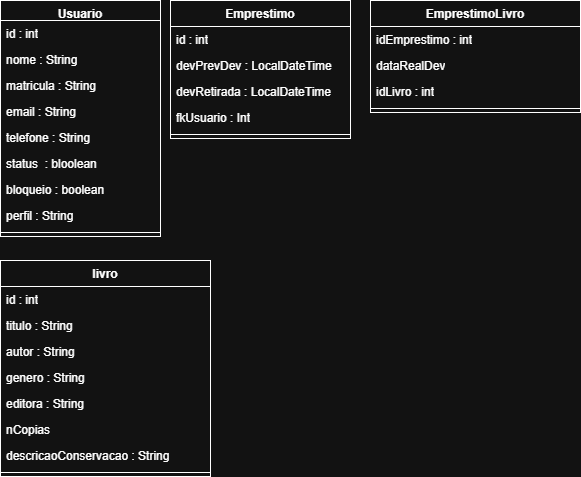

The diagram above was exported from draw.io. Its source (the exported page's mxGraphModel, read from the mxfile embedded in the PNG):
<mxGraphModel dx="1418" dy="756" grid="1" gridSize="10" guides="1" tooltips="1" connect="1" arrows="1" fold="1" page="1" pageScale="1" pageWidth="827" pageHeight="1169" math="0" shadow="0">
  <root>
    <mxCell id="0" />
    <mxCell id="1" parent="0" />
    <mxCell id="9mMmHdfDY-ppZzCw55VP-9" parent="1" style="swimlane;fontStyle=1;align=center;verticalAlign=top;childLayout=stackLayout;horizontal=1;startSize=20;horizontalStack=0;resizeParent=1;resizeParentMax=0;resizeLast=0;collapsible=1;marginBottom=0;whiteSpace=wrap;html=1;" value="Usuario" vertex="1">
      <mxGeometry height="236" width="160" x="80" y="240" as="geometry">
        <mxRectangle height="30" width="100" x="330" y="350" as="alternateBounds" />
      </mxGeometry>
    </mxCell>
    <mxCell id="9mMmHdfDY-ppZzCw55VP-53" parent="9mMmHdfDY-ppZzCw55VP-9" style="text;strokeColor=none;fillColor=none;align=left;verticalAlign=top;spacingLeft=4;spacingRight=4;overflow=hidden;rotatable=0;points=[[0,0.5],[1,0.5]];portConstraint=eastwest;whiteSpace=wrap;html=1;" value="id : int" vertex="1">
      <mxGeometry height="26" width="160" y="20" as="geometry" />
    </mxCell>
    <mxCell id="9mMmHdfDY-ppZzCw55VP-10" parent="9mMmHdfDY-ppZzCw55VP-9" style="text;strokeColor=none;fillColor=none;align=left;verticalAlign=top;spacingLeft=4;spacingRight=4;overflow=hidden;rotatable=0;points=[[0,0.5],[1,0.5]];portConstraint=eastwest;whiteSpace=wrap;html=1;" value="nome : String" vertex="1">
      <mxGeometry height="26" width="160" y="46" as="geometry" />
    </mxCell>
    <mxCell id="9mMmHdfDY-ppZzCw55VP-12" parent="9mMmHdfDY-ppZzCw55VP-9" style="text;strokeColor=none;fillColor=none;align=left;verticalAlign=top;spacingLeft=4;spacingRight=4;overflow=hidden;rotatable=0;points=[[0,0.5],[1,0.5]];portConstraint=eastwest;whiteSpace=wrap;html=1;" value="matricula : String" vertex="1">
      <mxGeometry height="26" width="160" y="72" as="geometry" />
    </mxCell>
    <mxCell id="9mMmHdfDY-ppZzCw55VP-38" parent="9mMmHdfDY-ppZzCw55VP-9" style="text;strokeColor=none;fillColor=none;align=left;verticalAlign=top;spacingLeft=4;spacingRight=4;overflow=hidden;rotatable=0;points=[[0,0.5],[1,0.5]];portConstraint=eastwest;whiteSpace=wrap;html=1;" value="email : String" vertex="1">
      <mxGeometry height="26" width="160" y="98" as="geometry" />
    </mxCell>
    <mxCell id="9mMmHdfDY-ppZzCw55VP-39" parent="9mMmHdfDY-ppZzCw55VP-9" style="text;strokeColor=none;fillColor=none;align=left;verticalAlign=top;spacingLeft=4;spacingRight=4;overflow=hidden;rotatable=0;points=[[0,0.5],[1,0.5]];portConstraint=eastwest;whiteSpace=wrap;html=1;" value="telefone : String" vertex="1">
      <mxGeometry height="26" width="160" y="124" as="geometry" />
    </mxCell>
    <mxCell id="9mMmHdfDY-ppZzCw55VP-40" parent="9mMmHdfDY-ppZzCw55VP-9" style="text;strokeColor=none;fillColor=none;align=left;verticalAlign=top;spacingLeft=4;spacingRight=4;overflow=hidden;rotatable=0;points=[[0,0.5],[1,0.5]];portConstraint=eastwest;whiteSpace=wrap;html=1;" value="status&amp;nbsp; : bloolean" vertex="1">
      <mxGeometry height="26" width="160" y="150" as="geometry" />
    </mxCell>
    <mxCell id="9mMmHdfDY-ppZzCw55VP-41" parent="9mMmHdfDY-ppZzCw55VP-9" style="text;strokeColor=none;fillColor=none;align=left;verticalAlign=top;spacingLeft=4;spacingRight=4;overflow=hidden;rotatable=0;points=[[0,0.5],[1,0.5]];portConstraint=eastwest;whiteSpace=wrap;html=1;" value="bloqueio : boolean" vertex="1">
      <mxGeometry height="26" width="160" y="176" as="geometry" />
    </mxCell>
    <mxCell id="9mMmHdfDY-ppZzCw55VP-42" parent="9mMmHdfDY-ppZzCw55VP-9" style="text;strokeColor=none;fillColor=none;align=left;verticalAlign=top;spacingLeft=4;spacingRight=4;overflow=hidden;rotatable=0;points=[[0,0.5],[1,0.5]];portConstraint=eastwest;whiteSpace=wrap;html=1;" value="perfil : String" vertex="1">
      <mxGeometry height="26" width="160" y="202" as="geometry" />
    </mxCell>
    <mxCell id="9mMmHdfDY-ppZzCw55VP-11" parent="9mMmHdfDY-ppZzCw55VP-9" style="line;strokeWidth=1;fillColor=none;align=left;verticalAlign=middle;spacingTop=-1;spacingLeft=3;spacingRight=3;rotatable=0;labelPosition=right;points=[];portConstraint=eastwest;strokeColor=inherit;" value="" vertex="1">
      <mxGeometry height="8" width="160" y="228" as="geometry" />
    </mxCell>
    <mxCell id="9mMmHdfDY-ppZzCw55VP-65" parent="1" style="swimlane;fontStyle=1;align=center;verticalAlign=top;childLayout=stackLayout;horizontal=1;startSize=26;horizontalStack=0;resizeParent=1;resizeParentMax=0;resizeLast=0;collapsible=1;marginBottom=0;whiteSpace=wrap;html=1;" value="Emprestimo" vertex="1">
      <mxGeometry height="138" width="180" x="250" y="240" as="geometry">
        <mxRectangle height="30" width="100" x="270" y="240" as="alternateBounds" />
      </mxGeometry>
    </mxCell>
    <mxCell id="9mMmHdfDY-ppZzCw55VP-66" parent="9mMmHdfDY-ppZzCw55VP-65" style="text;strokeColor=none;fillColor=none;align=left;verticalAlign=top;spacingLeft=4;spacingRight=4;overflow=hidden;rotatable=0;points=[[0,0.5],[1,0.5]];portConstraint=eastwest;whiteSpace=wrap;html=1;" value="id : int" vertex="1">
      <mxGeometry height="26" width="180" y="26" as="geometry" />
    </mxCell>
    <mxCell id="9mMmHdfDY-ppZzCw55VP-68" parent="9mMmHdfDY-ppZzCw55VP-65" style="text;strokeColor=none;fillColor=none;align=left;verticalAlign=top;spacingLeft=4;spacingRight=4;overflow=hidden;rotatable=0;points=[[0,0.5],[1,0.5]];portConstraint=eastwest;whiteSpace=wrap;html=1;" value="devPrevDev : LocalDateTime" vertex="1">
      <mxGeometry height="26" width="180" y="52" as="geometry" />
    </mxCell>
    <mxCell id="9mMmHdfDY-ppZzCw55VP-84" parent="9mMmHdfDY-ppZzCw55VP-65" style="text;strokeColor=none;fillColor=none;align=left;verticalAlign=top;spacingLeft=4;spacingRight=4;overflow=hidden;rotatable=0;points=[[0,0.5],[1,0.5]];portConstraint=eastwest;whiteSpace=wrap;html=1;" value="devRetirada : LocalDateTime" vertex="1">
      <mxGeometry height="26" width="180" y="78" as="geometry" />
    </mxCell>
    <mxCell id="9mMmHdfDY-ppZzCw55VP-69" parent="9mMmHdfDY-ppZzCw55VP-65" style="text;strokeColor=none;fillColor=none;align=left;verticalAlign=top;spacingLeft=4;spacingRight=4;overflow=hidden;rotatable=0;points=[[0,0.5],[1,0.5]];portConstraint=eastwest;whiteSpace=wrap;html=1;" value="fkUsuario : Int" vertex="1">
      <mxGeometry height="26" width="180" y="104" as="geometry" />
    </mxCell>
    <mxCell id="9mMmHdfDY-ppZzCw55VP-67" parent="9mMmHdfDY-ppZzCw55VP-65" style="line;strokeWidth=1;fillColor=none;align=left;verticalAlign=middle;spacingTop=-1;spacingLeft=3;spacingRight=3;rotatable=0;labelPosition=right;points=[];portConstraint=eastwest;strokeColor=inherit;" value="" vertex="1">
      <mxGeometry height="8" width="180" y="130" as="geometry" />
    </mxCell>
    <mxCell id="9mMmHdfDY-ppZzCw55VP-70" parent="1" style="swimlane;fontStyle=1;align=center;verticalAlign=top;childLayout=stackLayout;horizontal=1;startSize=26;horizontalStack=0;resizeParent=1;resizeParentMax=0;resizeLast=0;collapsible=1;marginBottom=0;whiteSpace=wrap;html=1;" value="EmprestimoLivro" vertex="1">
      <mxGeometry height="112" width="210" x="450" y="240" as="geometry" />
    </mxCell>
    <mxCell id="9mMmHdfDY-ppZzCw55VP-71" parent="9mMmHdfDY-ppZzCw55VP-70" style="text;strokeColor=none;fillColor=none;align=left;verticalAlign=top;spacingLeft=4;spacingRight=4;overflow=hidden;rotatable=0;points=[[0,0.5],[1,0.5]];portConstraint=eastwest;whiteSpace=wrap;html=1;" value="idEmprestimo : int" vertex="1">
      <mxGeometry height="26" width="210" y="26" as="geometry" />
    </mxCell>
    <mxCell id="9mMmHdfDY-ppZzCw55VP-74" parent="9mMmHdfDY-ppZzCw55VP-70" style="text;strokeColor=none;fillColor=none;align=left;verticalAlign=top;spacingLeft=4;spacingRight=4;overflow=hidden;rotatable=0;points=[[0,0.5],[1,0.5]];portConstraint=eastwest;whiteSpace=wrap;html=1;" value="dataRealDev" vertex="1">
      <mxGeometry height="26" width="210" y="52" as="geometry" />
    </mxCell>
    <mxCell id="9mMmHdfDY-ppZzCw55VP-73" parent="9mMmHdfDY-ppZzCw55VP-70" style="text;strokeColor=none;fillColor=none;align=left;verticalAlign=top;spacingLeft=4;spacingRight=4;overflow=hidden;rotatable=0;points=[[0,0.5],[1,0.5]];portConstraint=eastwest;whiteSpace=wrap;html=1;" value="idLivro : int" vertex="1">
      <mxGeometry height="26" width="210" y="78" as="geometry" />
    </mxCell>
    <mxCell id="9mMmHdfDY-ppZzCw55VP-72" parent="9mMmHdfDY-ppZzCw55VP-70" style="line;strokeWidth=1;fillColor=none;align=left;verticalAlign=middle;spacingTop=-1;spacingLeft=3;spacingRight=3;rotatable=0;labelPosition=right;points=[];portConstraint=eastwest;strokeColor=inherit;" value="" vertex="1">
      <mxGeometry height="8" width="210" y="104" as="geometry" />
    </mxCell>
    <mxCell id="9mMmHdfDY-ppZzCw55VP-75" parent="1" style="swimlane;fontStyle=1;align=center;verticalAlign=top;childLayout=stackLayout;horizontal=1;startSize=26;horizontalStack=0;resizeParent=1;resizeParentMax=0;resizeLast=0;collapsible=1;marginBottom=0;whiteSpace=wrap;html=1;" value="livro" vertex="1">
      <mxGeometry height="216" width="210" x="80" y="500" as="geometry" />
    </mxCell>
    <mxCell id="9mMmHdfDY-ppZzCw55VP-76" parent="9mMmHdfDY-ppZzCw55VP-75" style="text;strokeColor=none;fillColor=none;align=left;verticalAlign=top;spacingLeft=4;spacingRight=4;overflow=hidden;rotatable=0;points=[[0,0.5],[1,0.5]];portConstraint=eastwest;whiteSpace=wrap;html=1;" value="id : int" vertex="1">
      <mxGeometry height="26" width="210" y="26" as="geometry" />
    </mxCell>
    <mxCell id="9mMmHdfDY-ppZzCw55VP-78" parent="9mMmHdfDY-ppZzCw55VP-75" style="text;strokeColor=none;fillColor=none;align=left;verticalAlign=top;spacingLeft=4;spacingRight=4;overflow=hidden;rotatable=0;points=[[0,0.5],[1,0.5]];portConstraint=eastwest;whiteSpace=wrap;html=1;" value="titulo : String" vertex="1">
      <mxGeometry height="26" width="210" y="52" as="geometry" />
    </mxCell>
    <mxCell id="9mMmHdfDY-ppZzCw55VP-79" parent="9mMmHdfDY-ppZzCw55VP-75" style="text;strokeColor=none;fillColor=none;align=left;verticalAlign=top;spacingLeft=4;spacingRight=4;overflow=hidden;rotatable=0;points=[[0,0.5],[1,0.5]];portConstraint=eastwest;whiteSpace=wrap;html=1;" value="autor : String" vertex="1">
      <mxGeometry height="26" width="210" y="78" as="geometry" />
    </mxCell>
    <mxCell id="9mMmHdfDY-ppZzCw55VP-80" parent="9mMmHdfDY-ppZzCw55VP-75" style="text;strokeColor=none;fillColor=none;align=left;verticalAlign=top;spacingLeft=4;spacingRight=4;overflow=hidden;rotatable=0;points=[[0,0.5],[1,0.5]];portConstraint=eastwest;whiteSpace=wrap;html=1;" value="genero : String" vertex="1">
      <mxGeometry height="26" width="210" y="104" as="geometry" />
    </mxCell>
    <mxCell id="9mMmHdfDY-ppZzCw55VP-81" parent="9mMmHdfDY-ppZzCw55VP-75" style="text;strokeColor=none;fillColor=none;align=left;verticalAlign=top;spacingLeft=4;spacingRight=4;overflow=hidden;rotatable=0;points=[[0,0.5],[1,0.5]];portConstraint=eastwest;whiteSpace=wrap;html=1;" value="editora : String" vertex="1">
      <mxGeometry height="26" width="210" y="130" as="geometry" />
    </mxCell>
    <mxCell id="9mMmHdfDY-ppZzCw55VP-82" parent="9mMmHdfDY-ppZzCw55VP-75" style="text;strokeColor=none;fillColor=none;align=left;verticalAlign=top;spacingLeft=4;spacingRight=4;overflow=hidden;rotatable=0;points=[[0,0.5],[1,0.5]];portConstraint=eastwest;whiteSpace=wrap;html=1;" value="nCopias" vertex="1">
      <mxGeometry height="26" width="210" y="156" as="geometry" />
    </mxCell>
    <mxCell id="9mMmHdfDY-ppZzCw55VP-83" parent="9mMmHdfDY-ppZzCw55VP-75" style="text;strokeColor=none;fillColor=none;align=left;verticalAlign=top;spacingLeft=4;spacingRight=4;overflow=hidden;rotatable=0;points=[[0,0.5],[1,0.5]];portConstraint=eastwest;whiteSpace=wrap;html=1;" value="descricaoConservacao : String" vertex="1">
      <mxGeometry height="26" width="210" y="182" as="geometry" />
    </mxCell>
    <mxCell id="9mMmHdfDY-ppZzCw55VP-77" parent="9mMmHdfDY-ppZzCw55VP-75" style="line;strokeWidth=1;fillColor=none;align=left;verticalAlign=middle;spacingTop=-1;spacingLeft=3;spacingRight=3;rotatable=0;labelPosition=right;points=[];portConstraint=eastwest;strokeColor=inherit;" value="" vertex="1">
      <mxGeometry height="8" width="210" y="208" as="geometry" />
    </mxCell>
  </root>
</mxGraphModel>